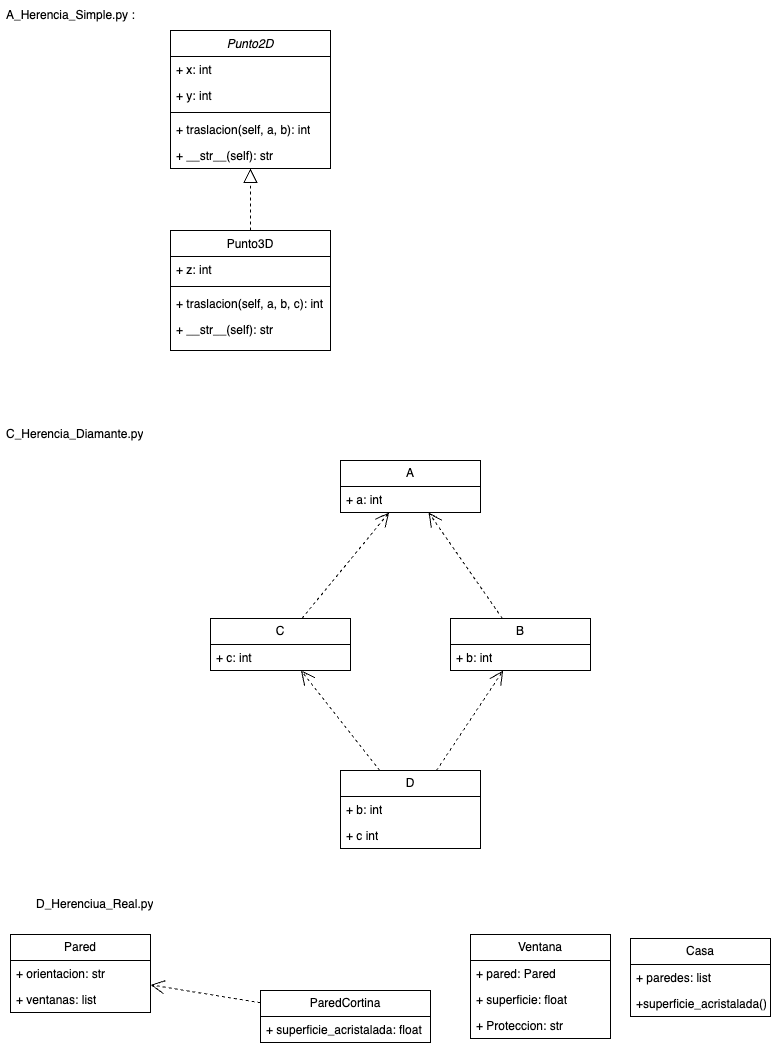

The diagram above was exported from draw.io. Its source (the exported page's mxGraphModel, read from the mxfile embedded in the PNG):
<mxGraphModel dx="1592" dy="808" grid="1" gridSize="10" guides="1" tooltips="1" connect="1" arrows="1" fold="1" page="1" pageScale="1" pageWidth="827" pageHeight="1169" math="0" shadow="0">
  <root>
    <mxCell id="WIyWlLk6GJQsqaUBKTNV-0" />
    <mxCell id="WIyWlLk6GJQsqaUBKTNV-1" parent="WIyWlLk6GJQsqaUBKTNV-0" />
    <mxCell id="zkfFHV4jXpPFQw0GAbJ--0" value="Punto2D" style="swimlane;fontStyle=2;align=center;verticalAlign=top;childLayout=stackLayout;horizontal=1;startSize=26;horizontalStack=0;resizeParent=1;resizeLast=0;collapsible=1;marginBottom=0;rounded=0;shadow=0;strokeWidth=1;" parent="WIyWlLk6GJQsqaUBKTNV-1" vertex="1">
      <mxGeometry x="210" y="70" width="160" height="138" as="geometry">
        <mxRectangle x="230" y="140" width="160" height="26" as="alternateBounds" />
      </mxGeometry>
    </mxCell>
    <mxCell id="4dmFAM9i4SYalyMdS6eO-2" value="+ x: int" style="text;strokeColor=none;fillColor=none;align=left;verticalAlign=top;spacingLeft=4;spacingRight=4;overflow=hidden;rotatable=0;points=[[0,0.5],[1,0.5]];portConstraint=eastwest;whiteSpace=wrap;html=1;" vertex="1" parent="zkfFHV4jXpPFQw0GAbJ--0">
      <mxGeometry y="26" width="160" height="26" as="geometry" />
    </mxCell>
    <mxCell id="4dmFAM9i4SYalyMdS6eO-3" value="+ y: int" style="text;strokeColor=none;fillColor=none;align=left;verticalAlign=top;spacingLeft=4;spacingRight=4;overflow=hidden;rotatable=0;points=[[0,0.5],[1,0.5]];portConstraint=eastwest;whiteSpace=wrap;html=1;" vertex="1" parent="zkfFHV4jXpPFQw0GAbJ--0">
      <mxGeometry y="52" width="160" height="26" as="geometry" />
    </mxCell>
    <mxCell id="zkfFHV4jXpPFQw0GAbJ--4" value="" style="line;html=1;strokeWidth=1;align=left;verticalAlign=middle;spacingTop=-1;spacingLeft=3;spacingRight=3;rotatable=0;labelPosition=right;points=[];portConstraint=eastwest;" parent="zkfFHV4jXpPFQw0GAbJ--0" vertex="1">
      <mxGeometry y="78" width="160" height="8" as="geometry" />
    </mxCell>
    <mxCell id="4dmFAM9i4SYalyMdS6eO-4" value="+ traslacion(self, a, b): int" style="text;strokeColor=none;fillColor=none;align=left;verticalAlign=top;spacingLeft=4;spacingRight=4;overflow=hidden;rotatable=0;points=[[0,0.5],[1,0.5]];portConstraint=eastwest;whiteSpace=wrap;html=1;" vertex="1" parent="zkfFHV4jXpPFQw0GAbJ--0">
      <mxGeometry y="86" width="160" height="26" as="geometry" />
    </mxCell>
    <mxCell id="4dmFAM9i4SYalyMdS6eO-5" value="+ __str__(self): str&amp;nbsp;" style="text;strokeColor=none;fillColor=none;align=left;verticalAlign=top;spacingLeft=4;spacingRight=4;overflow=hidden;rotatable=0;points=[[0,0.5],[1,0.5]];portConstraint=eastwest;whiteSpace=wrap;html=1;" vertex="1" parent="zkfFHV4jXpPFQw0GAbJ--0">
      <mxGeometry y="112" width="160" height="26" as="geometry" />
    </mxCell>
    <mxCell id="zkfFHV4jXpPFQw0GAbJ--17" value="Punto3D" style="swimlane;fontStyle=0;align=center;verticalAlign=top;childLayout=stackLayout;horizontal=1;startSize=26;horizontalStack=0;resizeParent=1;resizeLast=0;collapsible=1;marginBottom=0;rounded=0;shadow=0;strokeWidth=1;" parent="WIyWlLk6GJQsqaUBKTNV-1" vertex="1">
      <mxGeometry x="210" y="270" width="160" height="120" as="geometry">
        <mxRectangle x="550" y="140" width="160" height="26" as="alternateBounds" />
      </mxGeometry>
    </mxCell>
    <mxCell id="4dmFAM9i4SYalyMdS6eO-9" value="+ z: int" style="text;strokeColor=none;fillColor=none;align=left;verticalAlign=top;spacingLeft=4;spacingRight=4;overflow=hidden;rotatable=0;points=[[0,0.5],[1,0.5]];portConstraint=eastwest;whiteSpace=wrap;html=1;" vertex="1" parent="zkfFHV4jXpPFQw0GAbJ--17">
      <mxGeometry y="26" width="160" height="26" as="geometry" />
    </mxCell>
    <mxCell id="zkfFHV4jXpPFQw0GAbJ--23" value="" style="line;html=1;strokeWidth=1;align=left;verticalAlign=middle;spacingTop=-1;spacingLeft=3;spacingRight=3;rotatable=0;labelPosition=right;points=[];portConstraint=eastwest;" parent="zkfFHV4jXpPFQw0GAbJ--17" vertex="1">
      <mxGeometry y="52" width="160" height="8" as="geometry" />
    </mxCell>
    <mxCell id="4dmFAM9i4SYalyMdS6eO-10" value="+ traslacion(self, a, b, c): int" style="text;strokeColor=none;fillColor=none;align=left;verticalAlign=top;spacingLeft=4;spacingRight=4;overflow=hidden;rotatable=0;points=[[0,0.5],[1,0.5]];portConstraint=eastwest;whiteSpace=wrap;html=1;" vertex="1" parent="zkfFHV4jXpPFQw0GAbJ--17">
      <mxGeometry y="60" width="160" height="26" as="geometry" />
    </mxCell>
    <mxCell id="4dmFAM9i4SYalyMdS6eO-11" value="+ __str__(self): str" style="text;strokeColor=none;fillColor=none;align=left;verticalAlign=top;spacingLeft=4;spacingRight=4;overflow=hidden;rotatable=0;points=[[0,0.5],[1,0.5]];portConstraint=eastwest;whiteSpace=wrap;html=1;" vertex="1" parent="zkfFHV4jXpPFQw0GAbJ--17">
      <mxGeometry y="86" width="160" height="26" as="geometry" />
    </mxCell>
    <mxCell id="4dmFAM9i4SYalyMdS6eO-0" value="A_Herencia_Simple.py :" style="text;strokeColor=none;fillColor=none;align=left;verticalAlign=middle;spacingLeft=4;spacingRight=4;overflow=hidden;points=[[0,0.5],[1,0.5]];portConstraint=eastwest;rotatable=0;whiteSpace=wrap;html=1;" vertex="1" parent="WIyWlLk6GJQsqaUBKTNV-1">
      <mxGeometry x="40" y="40" width="160" height="30" as="geometry" />
    </mxCell>
    <mxCell id="4dmFAM9i4SYalyMdS6eO-8" value="" style="endArrow=block;dashed=1;endFill=0;endSize=12;html=1;rounded=0;" edge="1" parent="WIyWlLk6GJQsqaUBKTNV-1" source="zkfFHV4jXpPFQw0GAbJ--17" target="zkfFHV4jXpPFQw0GAbJ--0">
      <mxGeometry width="160" relative="1" as="geometry">
        <mxPoint x="304" y="270" as="sourcePoint" />
        <mxPoint x="304.47" y="207.99599999999998" as="targetPoint" />
      </mxGeometry>
    </mxCell>
    <mxCell id="4dmFAM9i4SYalyMdS6eO-12" value="C_Herencia_Diamante.py&lt;div&gt;&lt;br&gt;&lt;/div&gt;" style="text;strokeColor=none;fillColor=none;align=left;verticalAlign=top;spacingLeft=4;spacingRight=4;overflow=hidden;rotatable=0;points=[[0,0.5],[1,0.5]];portConstraint=eastwest;whiteSpace=wrap;html=1;" vertex="1" parent="WIyWlLk6GJQsqaUBKTNV-1">
      <mxGeometry x="40" y="460" width="150" height="26" as="geometry" />
    </mxCell>
    <mxCell id="4dmFAM9i4SYalyMdS6eO-13" value="C" style="swimlane;fontStyle=0;childLayout=stackLayout;horizontal=1;startSize=26;fillColor=none;horizontalStack=0;resizeParent=1;resizeParentMax=0;resizeLast=0;collapsible=1;marginBottom=0;whiteSpace=wrap;html=1;" vertex="1" parent="WIyWlLk6GJQsqaUBKTNV-1">
      <mxGeometry x="250" y="658" width="140" height="52" as="geometry" />
    </mxCell>
    <mxCell id="4dmFAM9i4SYalyMdS6eO-14" value="+ c: int" style="text;strokeColor=none;fillColor=none;align=left;verticalAlign=top;spacingLeft=4;spacingRight=4;overflow=hidden;rotatable=0;points=[[0,0.5],[1,0.5]];portConstraint=eastwest;whiteSpace=wrap;html=1;" vertex="1" parent="4dmFAM9i4SYalyMdS6eO-13">
      <mxGeometry y="26" width="140" height="26" as="geometry" />
    </mxCell>
    <mxCell id="4dmFAM9i4SYalyMdS6eO-21" value="B" style="swimlane;fontStyle=0;childLayout=stackLayout;horizontal=1;startSize=26;fillColor=none;horizontalStack=0;resizeParent=1;resizeParentMax=0;resizeLast=0;collapsible=1;marginBottom=0;whiteSpace=wrap;html=1;" vertex="1" parent="WIyWlLk6GJQsqaUBKTNV-1">
      <mxGeometry x="490" y="658" width="140" height="52" as="geometry" />
    </mxCell>
    <mxCell id="4dmFAM9i4SYalyMdS6eO-22" value="+ b: int" style="text;strokeColor=none;fillColor=none;align=left;verticalAlign=top;spacingLeft=4;spacingRight=4;overflow=hidden;rotatable=0;points=[[0,0.5],[1,0.5]];portConstraint=eastwest;whiteSpace=wrap;html=1;" vertex="1" parent="4dmFAM9i4SYalyMdS6eO-21">
      <mxGeometry y="26" width="140" height="26" as="geometry" />
    </mxCell>
    <mxCell id="4dmFAM9i4SYalyMdS6eO-25" value="A" style="swimlane;fontStyle=0;childLayout=stackLayout;horizontal=1;startSize=26;fillColor=none;horizontalStack=0;resizeParent=1;resizeParentMax=0;resizeLast=0;collapsible=1;marginBottom=0;whiteSpace=wrap;html=1;" vertex="1" parent="WIyWlLk6GJQsqaUBKTNV-1">
      <mxGeometry x="380" y="500" width="140" height="52" as="geometry" />
    </mxCell>
    <mxCell id="4dmFAM9i4SYalyMdS6eO-26" value="+ a: int" style="text;strokeColor=none;fillColor=none;align=left;verticalAlign=top;spacingLeft=4;spacingRight=4;overflow=hidden;rotatable=0;points=[[0,0.5],[1,0.5]];portConstraint=eastwest;whiteSpace=wrap;html=1;" vertex="1" parent="4dmFAM9i4SYalyMdS6eO-25">
      <mxGeometry y="26" width="140" height="26" as="geometry" />
    </mxCell>
    <mxCell id="4dmFAM9i4SYalyMdS6eO-30" value="D" style="swimlane;fontStyle=0;childLayout=stackLayout;horizontal=1;startSize=26;fillColor=none;horizontalStack=0;resizeParent=1;resizeParentMax=0;resizeLast=0;collapsible=1;marginBottom=0;whiteSpace=wrap;html=1;" vertex="1" parent="WIyWlLk6GJQsqaUBKTNV-1">
      <mxGeometry x="380" y="810" width="140" height="78" as="geometry" />
    </mxCell>
    <mxCell id="4dmFAM9i4SYalyMdS6eO-31" value="+ b: int&lt;div&gt;&lt;br&gt;&lt;/div&gt;" style="text;strokeColor=none;fillColor=none;align=left;verticalAlign=top;spacingLeft=4;spacingRight=4;overflow=hidden;rotatable=0;points=[[0,0.5],[1,0.5]];portConstraint=eastwest;whiteSpace=wrap;html=1;" vertex="1" parent="4dmFAM9i4SYalyMdS6eO-30">
      <mxGeometry y="26" width="140" height="26" as="geometry" />
    </mxCell>
    <mxCell id="4dmFAM9i4SYalyMdS6eO-32" value="+ c int" style="text;strokeColor=none;fillColor=none;align=left;verticalAlign=top;spacingLeft=4;spacingRight=4;overflow=hidden;rotatable=0;points=[[0,0.5],[1,0.5]];portConstraint=eastwest;whiteSpace=wrap;html=1;" vertex="1" parent="4dmFAM9i4SYalyMdS6eO-30">
      <mxGeometry y="52" width="140" height="26" as="geometry" />
    </mxCell>
    <mxCell id="4dmFAM9i4SYalyMdS6eO-35" value="" style="endArrow=open;endSize=12;dashed=1;html=1;rounded=0;" edge="1" parent="WIyWlLk6GJQsqaUBKTNV-1" source="4dmFAM9i4SYalyMdS6eO-30" target="4dmFAM9i4SYalyMdS6eO-13">
      <mxGeometry width="160" relative="1" as="geometry">
        <mxPoint x="330" y="600" as="sourcePoint" />
        <mxPoint x="490" y="600" as="targetPoint" />
      </mxGeometry>
    </mxCell>
    <mxCell id="4dmFAM9i4SYalyMdS6eO-36" value="" style="endArrow=open;endSize=12;dashed=1;html=1;rounded=0;" edge="1" parent="WIyWlLk6GJQsqaUBKTNV-1" source="4dmFAM9i4SYalyMdS6eO-30" target="4dmFAM9i4SYalyMdS6eO-21">
      <mxGeometry width="160" relative="1" as="geometry">
        <mxPoint x="330" y="600" as="sourcePoint" />
        <mxPoint x="490" y="600" as="targetPoint" />
      </mxGeometry>
    </mxCell>
    <mxCell id="4dmFAM9i4SYalyMdS6eO-37" value="" style="endArrow=open;endSize=12;dashed=1;html=1;rounded=0;" edge="1" parent="WIyWlLk6GJQsqaUBKTNV-1" source="4dmFAM9i4SYalyMdS6eO-21" target="4dmFAM9i4SYalyMdS6eO-25">
      <mxGeometry width="160" relative="1" as="geometry">
        <mxPoint x="330" y="600" as="sourcePoint" />
        <mxPoint x="490" y="600" as="targetPoint" />
      </mxGeometry>
    </mxCell>
    <mxCell id="4dmFAM9i4SYalyMdS6eO-38" value="" style="endArrow=open;endSize=12;dashed=1;html=1;rounded=0;" edge="1" parent="WIyWlLk6GJQsqaUBKTNV-1" source="4dmFAM9i4SYalyMdS6eO-13" target="4dmFAM9i4SYalyMdS6eO-25">
      <mxGeometry width="160" relative="1" as="geometry">
        <mxPoint x="330" y="600" as="sourcePoint" />
        <mxPoint x="490" y="600" as="targetPoint" />
      </mxGeometry>
    </mxCell>
    <mxCell id="4dmFAM9i4SYalyMdS6eO-39" value="D_Herenciua_Real.py" style="text;strokeColor=none;fillColor=none;align=left;verticalAlign=top;spacingLeft=4;spacingRight=4;overflow=hidden;rotatable=0;points=[[0,0.5],[1,0.5]];portConstraint=eastwest;whiteSpace=wrap;html=1;" vertex="1" parent="WIyWlLk6GJQsqaUBKTNV-1">
      <mxGeometry x="70" y="930" width="140" height="26" as="geometry" />
    </mxCell>
    <mxCell id="4dmFAM9i4SYalyMdS6eO-44" value="Casa" style="swimlane;fontStyle=0;childLayout=stackLayout;horizontal=1;startSize=26;fillColor=none;horizontalStack=0;resizeParent=1;resizeParentMax=0;resizeLast=0;collapsible=1;marginBottom=0;whiteSpace=wrap;html=1;" vertex="1" parent="WIyWlLk6GJQsqaUBKTNV-1">
      <mxGeometry x="670" y="978" width="140" height="78" as="geometry" />
    </mxCell>
    <mxCell id="4dmFAM9i4SYalyMdS6eO-45" value="+ paredes: list" style="text;strokeColor=none;fillColor=none;align=left;verticalAlign=top;spacingLeft=4;spacingRight=4;overflow=hidden;rotatable=0;points=[[0,0.5],[1,0.5]];portConstraint=eastwest;whiteSpace=wrap;html=1;" vertex="1" parent="4dmFAM9i4SYalyMdS6eO-44">
      <mxGeometry y="26" width="140" height="26" as="geometry" />
    </mxCell>
    <mxCell id="4dmFAM9i4SYalyMdS6eO-46" value="+superficie_acristalada():&amp;nbsp;" style="text;strokeColor=none;fillColor=none;align=left;verticalAlign=top;spacingLeft=4;spacingRight=4;overflow=hidden;rotatable=0;points=[[0,0.5],[1,0.5]];portConstraint=eastwest;whiteSpace=wrap;html=1;" vertex="1" parent="4dmFAM9i4SYalyMdS6eO-44">
      <mxGeometry y="52" width="140" height="26" as="geometry" />
    </mxCell>
    <mxCell id="4dmFAM9i4SYalyMdS6eO-48" value="ParedCortina" style="swimlane;fontStyle=0;childLayout=stackLayout;horizontal=1;startSize=26;fillColor=none;horizontalStack=0;resizeParent=1;resizeParentMax=0;resizeLast=0;collapsible=1;marginBottom=0;whiteSpace=wrap;html=1;" vertex="1" parent="WIyWlLk6GJQsqaUBKTNV-1">
      <mxGeometry x="300" y="1030" width="170" height="52" as="geometry" />
    </mxCell>
    <mxCell id="4dmFAM9i4SYalyMdS6eO-49" value="+ superficie_acristalada: float&amp;nbsp;" style="text;strokeColor=none;fillColor=none;align=left;verticalAlign=top;spacingLeft=4;spacingRight=4;overflow=hidden;rotatable=0;points=[[0,0.5],[1,0.5]];portConstraint=eastwest;whiteSpace=wrap;html=1;" vertex="1" parent="4dmFAM9i4SYalyMdS6eO-48">
      <mxGeometry y="26" width="170" height="26" as="geometry" />
    </mxCell>
    <mxCell id="4dmFAM9i4SYalyMdS6eO-52" value="Pared" style="swimlane;fontStyle=0;childLayout=stackLayout;horizontal=1;startSize=26;fillColor=none;horizontalStack=0;resizeParent=1;resizeParentMax=0;resizeLast=0;collapsible=1;marginBottom=0;whiteSpace=wrap;html=1;" vertex="1" parent="WIyWlLk6GJQsqaUBKTNV-1">
      <mxGeometry x="50" y="974" width="140" height="78" as="geometry" />
    </mxCell>
    <mxCell id="4dmFAM9i4SYalyMdS6eO-53" value="+ orientacion: str" style="text;strokeColor=none;fillColor=none;align=left;verticalAlign=top;spacingLeft=4;spacingRight=4;overflow=hidden;rotatable=0;points=[[0,0.5],[1,0.5]];portConstraint=eastwest;whiteSpace=wrap;html=1;" vertex="1" parent="4dmFAM9i4SYalyMdS6eO-52">
      <mxGeometry y="26" width="140" height="26" as="geometry" />
    </mxCell>
    <mxCell id="4dmFAM9i4SYalyMdS6eO-54" value="+ ventanas: list" style="text;strokeColor=none;fillColor=none;align=left;verticalAlign=top;spacingLeft=4;spacingRight=4;overflow=hidden;rotatable=0;points=[[0,0.5],[1,0.5]];portConstraint=eastwest;whiteSpace=wrap;html=1;" vertex="1" parent="4dmFAM9i4SYalyMdS6eO-52">
      <mxGeometry y="52" width="140" height="26" as="geometry" />
    </mxCell>
    <mxCell id="4dmFAM9i4SYalyMdS6eO-56" value="Ventana" style="swimlane;fontStyle=0;childLayout=stackLayout;horizontal=1;startSize=26;fillColor=none;horizontalStack=0;resizeParent=1;resizeParentMax=0;resizeLast=0;collapsible=1;marginBottom=0;whiteSpace=wrap;html=1;" vertex="1" parent="WIyWlLk6GJQsqaUBKTNV-1">
      <mxGeometry x="510" y="974" width="140" height="104" as="geometry" />
    </mxCell>
    <mxCell id="4dmFAM9i4SYalyMdS6eO-57" value="+ pared: Pared" style="text;strokeColor=none;fillColor=none;align=left;verticalAlign=top;spacingLeft=4;spacingRight=4;overflow=hidden;rotatable=0;points=[[0,0.5],[1,0.5]];portConstraint=eastwest;whiteSpace=wrap;html=1;" vertex="1" parent="4dmFAM9i4SYalyMdS6eO-56">
      <mxGeometry y="26" width="140" height="26" as="geometry" />
    </mxCell>
    <mxCell id="4dmFAM9i4SYalyMdS6eO-58" value="+ superficie: float" style="text;strokeColor=none;fillColor=none;align=left;verticalAlign=top;spacingLeft=4;spacingRight=4;overflow=hidden;rotatable=0;points=[[0,0.5],[1,0.5]];portConstraint=eastwest;whiteSpace=wrap;html=1;" vertex="1" parent="4dmFAM9i4SYalyMdS6eO-56">
      <mxGeometry y="52" width="140" height="26" as="geometry" />
    </mxCell>
    <mxCell id="4dmFAM9i4SYalyMdS6eO-59" value="+ Proteccion: str" style="text;strokeColor=none;fillColor=none;align=left;verticalAlign=top;spacingLeft=4;spacingRight=4;overflow=hidden;rotatable=0;points=[[0,0.5],[1,0.5]];portConstraint=eastwest;whiteSpace=wrap;html=1;" vertex="1" parent="4dmFAM9i4SYalyMdS6eO-56">
      <mxGeometry y="78" width="140" height="26" as="geometry" />
    </mxCell>
    <mxCell id="4dmFAM9i4SYalyMdS6eO-60" value="" style="endArrow=open;endSize=12;dashed=1;html=1;rounded=0;" edge="1" parent="WIyWlLk6GJQsqaUBKTNV-1" source="4dmFAM9i4SYalyMdS6eO-48" target="4dmFAM9i4SYalyMdS6eO-52">
      <mxGeometry width="160" relative="1" as="geometry">
        <mxPoint x="330" y="890" as="sourcePoint" />
        <mxPoint x="490" y="890" as="targetPoint" />
      </mxGeometry>
    </mxCell>
  </root>
</mxGraphModel>